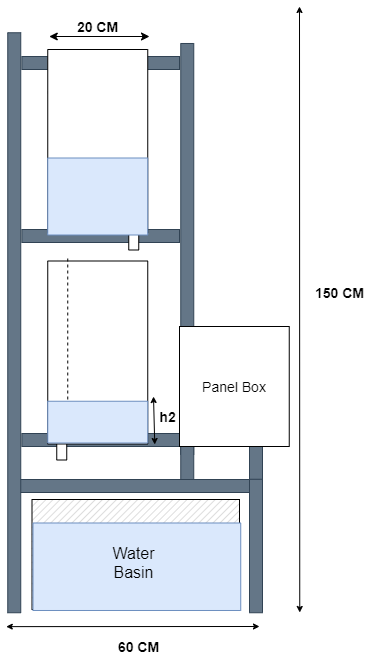

The diagram above was exported from draw.io. Its source (the exported page's mxGraphModel, read from the mxfile embedded in the PNG):
<mxGraphModel dx="1086" dy="798" grid="1" gridSize="10" guides="1" tooltips="1" connect="1" arrows="1" fold="1" page="1" pageScale="1" pageWidth="850" pageHeight="1100" math="0" shadow="0">
  <root>
    <mxCell id="0" />
    <mxCell id="1" parent="0" />
    <mxCell id="WGnf9Ppw8cpi4_I6EZ_--57" value="" style="rounded=0;whiteSpace=wrap;html=1;fillColor=#647687;strokeColor=#314354;fontColor=#ffffff;" parent="1" vertex="1">
      <mxGeometry x="212.38" y="280" width="157.62" height="13" as="geometry" />
    </mxCell>
    <mxCell id="WGnf9Ppw8cpi4_I6EZ_--56" value="" style="rounded=0;whiteSpace=wrap;html=1;fillColor=#647687;strokeColor=#314354;fontColor=#ffffff;rotation=90;" parent="1" vertex="1">
      <mxGeometry x="172.24" y="466" width="411.03" height="13" as="geometry" />
    </mxCell>
    <mxCell id="WGnf9Ppw8cpi4_I6EZ_--55" value="" style="rounded=0;whiteSpace=wrap;html=1;fillColor=#647687;strokeColor=#314354;fontColor=#ffffff;" parent="1" vertex="1">
      <mxGeometry x="212.38" y="453" width="157.62" height="13" as="geometry" />
    </mxCell>
    <mxCell id="WGnf9Ppw8cpi4_I6EZ_--54" value="" style="rounded=0;whiteSpace=wrap;html=1;fillColor=#647687;strokeColor=#314354;fontColor=#ffffff;" parent="1" vertex="1">
      <mxGeometry x="212.38" y="657" width="240.25" height="13" as="geometry" />
    </mxCell>
    <mxCell id="WGnf9Ppw8cpi4_I6EZ_--41" value="" style="rounded=0;whiteSpace=wrap;html=1;fillColor=#647687;strokeColor=#314354;fontColor=#ffffff;rotation=90;" parent="1" vertex="1">
      <mxGeometry x="428.75" y="680.5" width="35.5" height="13" as="geometry" />
    </mxCell>
    <mxCell id="WGnf9Ppw8cpi4_I6EZ_--39" value="" style="rounded=0;whiteSpace=wrap;html=1;fillColor=#647687;strokeColor=#314354;fontColor=#ffffff;rotation=90;" parent="1" vertex="1">
      <mxGeometry x="360" y="680.5" width="35.5" height="13" as="geometry" />
    </mxCell>
    <mxCell id="qY6soMNb-xosv5GHj400-9" value="" style="verticalLabelPosition=bottom;verticalAlign=top;html=1;shape=mxgraph.basic.patternFillRect;fillStyle=diag;step=5;fillStrokeWidth=0.2;fillStrokeColor=#dddddd;" parent="1" vertex="1">
      <mxGeometry x="222.5" y="723" width="207.5" height="110" as="geometry" />
    </mxCell>
    <mxCell id="WGnf9Ppw8cpi4_I6EZ_--4" value="" style="whiteSpace=wrap;html=1;rotation=90;fillColor=#dae8fc;strokeColor=#6c8ebf;" parent="1" vertex="1">
      <mxGeometry x="283.62" y="686.37" width="87.5" height="207.75" as="geometry" />
    </mxCell>
    <mxCell id="WGnf9Ppw8cpi4_I6EZ_--25" value="" style="rounded=0;whiteSpace=wrap;html=1;fillColor=#647687;strokeColor=#314354;fontColor=#ffffff;" parent="1" vertex="1">
      <mxGeometry x="209.75" y="703" width="240.25" height="13" as="geometry" />
    </mxCell>
    <mxCell id="zGIrsM5dLIXkg4Eh32HL-3" value="" style="whiteSpace=wrap;html=1;rotation=90;" parent="1" vertex="1">
      <mxGeometry x="239.75" y="666" width="25" height="10" as="geometry" />
    </mxCell>
    <mxCell id="Ae-izcRpmbOuJqg6ejQ_-25" value="" style="whiteSpace=wrap;html=1;rotation=90;" parent="1" vertex="1">
      <mxGeometry x="311.75" y="456" width="25" height="10" as="geometry" />
    </mxCell>
    <mxCell id="qY6soMNb-xosv5GHj400-36" value="" style="endArrow=none;dashed=1;html=1;strokeWidth=2;fontSize=25;fontStyle=1;entryX=0.992;entryY=-0.003;entryDx=0;entryDy=0;entryPerimeter=0;strokeColor=#999999;" parent="1" edge="1">
      <mxGeometry width="50" height="50" relative="1" as="geometry">
        <mxPoint x="238.25" y="316" as="sourcePoint" />
        <mxPoint x="337.45000000000005" y="315.54999999999995" as="targetPoint" />
      </mxGeometry>
    </mxCell>
    <mxCell id="qY6soMNb-xosv5GHj400-46" value="&lt;font face=&quot;Tahoma&quot;&gt;&lt;font style=&quot;font-size: 15px&quot;&gt;50 cm&lt;/font&gt;&lt;br&gt;&lt;/font&gt;" style="text;html=1;align=center;verticalAlign=middle;resizable=0;points=[];autosize=1;fontSize=25;rotation=-90;" parent="1" vertex="1">
      <mxGeometry x="230" y="346.5" width="60" height="40" as="geometry" />
    </mxCell>
    <mxCell id="x7AbbwC-ASwbkkV_kigg-2" value="&lt;font style=&quot;font-size: 16px&quot;&gt;Water&lt;br&gt;Basin&lt;br&gt;&lt;/font&gt;" style="text;html=1;strokeColor=none;fillColor=none;align=center;verticalAlign=middle;whiteSpace=wrap;fontStyle=0;" parent="1" vertex="1">
      <mxGeometry x="275.75" y="776" width="97" height="20" as="geometry" />
    </mxCell>
    <mxCell id="x7AbbwC-ASwbkkV_kigg-3" value="&lt;font style=&quot;font-size: 16px&quot; face=&quot;Tahoma&quot;&gt;TANK 1&lt;/font&gt;" style="text;html=1;strokeColor=none;fillColor=none;align=center;verticalAlign=middle;whiteSpace=wrap;fontStyle=0;fontSize=16;" parent="1" vertex="1">
      <mxGeometry x="239.75" y="371" width="97" height="20" as="geometry" />
    </mxCell>
    <mxCell id="Ae-izcRpmbOuJqg6ejQ_-1" value="" style="whiteSpace=wrap;html=1;rotation=90;" parent="1" vertex="1">
      <mxGeometry x="196.75" y="314.5" width="183" height="100" as="geometry" />
    </mxCell>
    <mxCell id="Ae-izcRpmbOuJqg6ejQ_-13" value="" style="endArrow=classic;startArrow=classic;html=1;strokeWidth=1;fontSize=25;startSize=4;endSize=4;" parent="1" edge="1">
      <mxGeometry width="50" height="50" relative="1" as="geometry">
        <mxPoint x="345.25" y="668" as="sourcePoint" />
        <mxPoint x="344" y="620" as="targetPoint" />
      </mxGeometry>
    </mxCell>
    <mxCell id="Ae-izcRpmbOuJqg6ejQ_-14" value="&lt;font face=&quot;Tahoma&quot;&gt;&lt;font style=&quot;font-size: 15px&quot;&gt;50 cm&lt;/font&gt;&lt;br&gt;&lt;/font&gt;" style="text;html=1;align=center;verticalAlign=middle;resizable=0;points=[];autosize=1;fontSize=25;rotation=-90;" parent="1" vertex="1">
      <mxGeometry x="230" y="558" width="60" height="40" as="geometry" />
    </mxCell>
    <mxCell id="Ae-izcRpmbOuJqg6ejQ_-15" value="" style="whiteSpace=wrap;html=1;rotation=90;" parent="1" vertex="1">
      <mxGeometry x="196.75" y="526" width="183" height="100" as="geometry" />
    </mxCell>
    <mxCell id="G0SrD8YOc_pz1el3k9qP-4" value="&lt;div style=&quot;text-align: justify&quot;&gt;&lt;font style=&quot;font-size: 14px&quot;&gt;Panel Box&lt;/font&gt;&lt;/div&gt;" style="whiteSpace=wrap;html=1;" parent="1" vertex="1">
      <mxGeometry x="370" y="550" width="109.75" height="120" as="geometry" />
    </mxCell>
    <mxCell id="WGnf9Ppw8cpi4_I6EZ_--2" value="" style="whiteSpace=wrap;html=1;rotation=90;fillColor=#dae8fc;strokeColor=#6c8ebf;" parent="1" vertex="1">
      <mxGeometry x="249.75" y="370" width="77" height="100" as="geometry" />
    </mxCell>
    <mxCell id="WGnf9Ppw8cpi4_I6EZ_--20" value="" style="endArrow=none;dashed=1;html=1;" parent="1" edge="1">
      <mxGeometry width="50" height="50" relative="1" as="geometry">
        <mxPoint x="258.25" y="635" as="sourcePoint" />
        <mxPoint x="258.25" y="480" as="targetPoint" />
      </mxGeometry>
    </mxCell>
    <mxCell id="WGnf9Ppw8cpi4_I6EZ_--27" value="" style="rounded=0;whiteSpace=wrap;html=1;fillColor=#647687;strokeColor=#314354;fontColor=#ffffff;rotation=90;" parent="1" vertex="1">
      <mxGeometry x="379.75" y="763" width="133.5" height="13" as="geometry" />
    </mxCell>
    <mxCell id="WGnf9Ppw8cpi4_I6EZ_--30" value="" style="rounded=0;whiteSpace=wrap;html=1;fillColor=#647687;strokeColor=#314354;fontColor=#ffffff;rotation=90;" parent="1" vertex="1">
      <mxGeometry x="-85.25" y="539.75" width="580" height="13" as="geometry" />
    </mxCell>
    <mxCell id="WGnf9Ppw8cpi4_I6EZ_--48" value="&lt;font style=&quot;font-size: 14px&quot;&gt;h2&lt;/font&gt;" style="text;html=1;align=center;verticalAlign=middle;resizable=0;points=[];autosize=1;fontStyle=1" parent="1" vertex="1">
      <mxGeometry x="342.75" y="629.5" width="30" height="20" as="geometry" />
    </mxCell>
    <mxCell id="WGnf9Ppw8cpi4_I6EZ_--49" value="" style="endArrow=classic;startArrow=classic;html=1;strokeWidth=1;fontSize=25;endSize=4;startSize=4;" parent="1" edge="1">
      <mxGeometry width="50" height="50" relative="1" as="geometry">
        <mxPoint x="490.25" y="836" as="sourcePoint" />
        <mxPoint x="490" y="230" as="targetPoint" />
      </mxGeometry>
    </mxCell>
    <mxCell id="WGnf9Ppw8cpi4_I6EZ_--50" value="&lt;font style=&quot;font-size: 14px&quot;&gt;60 CM&lt;/font&gt;" style="text;html=1;align=center;verticalAlign=middle;resizable=0;points=[];autosize=1;fontStyle=1" parent="1" vertex="1">
      <mxGeometry x="299.25" y="860" width="60" height="20" as="geometry" />
    </mxCell>
    <mxCell id="WGnf9Ppw8cpi4_I6EZ_--52" value="" style="endArrow=classic;startArrow=classic;html=1;strokeWidth=1;fontSize=25;endSize=4;startSize=4;" parent="1" edge="1">
      <mxGeometry width="50" height="50" relative="1" as="geometry">
        <mxPoint x="196.75" y="850.12" as="sourcePoint" />
        <mxPoint x="450" y="850" as="targetPoint" />
      </mxGeometry>
    </mxCell>
    <mxCell id="WGnf9Ppw8cpi4_I6EZ_--53" value="&lt;font style=&quot;font-size: 14px&quot;&gt;150 CM&lt;/font&gt;" style="text;html=1;align=center;verticalAlign=middle;resizable=0;points=[];autosize=1;fontStyle=1" parent="1" vertex="1">
      <mxGeometry x="500" y="506" width="60" height="20" as="geometry" />
    </mxCell>
    <mxCell id="WGnf9Ppw8cpi4_I6EZ_--3" value="" style="whiteSpace=wrap;html=1;rotation=90;fillColor=#dae8fc;strokeColor=#6c8ebf;" parent="1" vertex="1">
      <mxGeometry x="267.38" y="595.63" width="41.75" height="100" as="geometry" />
    </mxCell>
    <mxCell id="RHwh3ypjyBJVPp6wmBBM-1" value="" style="endArrow=classic;startArrow=classic;html=1;" edge="1" parent="1">
      <mxGeometry width="50" height="50" relative="1" as="geometry">
        <mxPoint x="239.75" y="260" as="sourcePoint" />
        <mxPoint x="340" y="260" as="targetPoint" />
      </mxGeometry>
    </mxCell>
    <mxCell id="RHwh3ypjyBJVPp6wmBBM-2" value="&lt;font style=&quot;font-size: 14px&quot;&gt;20 CM&lt;/font&gt;" style="text;html=1;align=center;verticalAlign=middle;resizable=0;points=[];autosize=1;fontStyle=1" vertex="1" parent="1">
      <mxGeometry x="258.25" y="240" width="60" height="20" as="geometry" />
    </mxCell>
  </root>
</mxGraphModel>